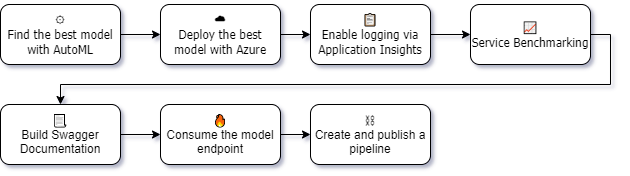

The diagram above was exported from draw.io. Its source (the exported page's mxGraphModel, read from the mxfile embedded in the PNG):
<mxGraphModel dx="827" dy="521" grid="1" gridSize="10" guides="1" tooltips="1" connect="1" arrows="1" fold="1" page="1" pageScale="1" pageWidth="827" pageHeight="1169" math="0" shadow="0">
  <root>
    <mxCell id="0" />
    <mxCell id="1" parent="0" />
    <mxCell id="Hy3wpdxnA_tVNhMHHp7w-11" style="edgeStyle=orthogonalEdgeStyle;rounded=0;orthogonalLoop=1;jettySize=auto;html=1;" edge="1" parent="1" source="Hy3wpdxnA_tVNhMHHp7w-10">
      <mxGeometry relative="1" as="geometry">
        <mxPoint x="170" y="40" as="targetPoint" />
      </mxGeometry>
    </mxCell>
    <mxCell id="Hy3wpdxnA_tVNhMHHp7w-10" value="&lt;p&gt;&lt;font face=&quot;Tahoma&quot;&gt;⚙&lt;br&gt;Find the best model with AutoML&lt;/font&gt;&lt;/p&gt;" style="rounded=1;whiteSpace=wrap;html=1;" vertex="1" parent="1">
      <mxGeometry x="10" y="10" width="120" height="60" as="geometry" />
    </mxCell>
    <mxCell id="Hy3wpdxnA_tVNhMHHp7w-14" style="edgeStyle=orthogonalEdgeStyle;rounded=0;orthogonalLoop=1;jettySize=auto;html=1;" edge="1" parent="1" source="Hy3wpdxnA_tVNhMHHp7w-12" target="Hy3wpdxnA_tVNhMHHp7w-15">
      <mxGeometry relative="1" as="geometry">
        <mxPoint x="330" y="40" as="targetPoint" />
      </mxGeometry>
    </mxCell>
    <mxCell id="Hy3wpdxnA_tVNhMHHp7w-12" value="&lt;font face=&quot;Tahoma&quot;&gt;☁&lt;br&gt;Deploy the best model with Azure&lt;/font&gt;" style="rounded=1;whiteSpace=wrap;html=1;" vertex="1" parent="1">
      <mxGeometry x="170" y="10" width="120" height="60" as="geometry" />
    </mxCell>
    <mxCell id="Hy3wpdxnA_tVNhMHHp7w-17" style="edgeStyle=orthogonalEdgeStyle;rounded=0;orthogonalLoop=1;jettySize=auto;html=1;" edge="1" parent="1" source="Hy3wpdxnA_tVNhMHHp7w-15">
      <mxGeometry relative="1" as="geometry">
        <mxPoint x="480" y="40" as="targetPoint" />
      </mxGeometry>
    </mxCell>
    <mxCell id="Hy3wpdxnA_tVNhMHHp7w-15" value="&lt;font face=&quot;Tahoma&quot;&gt;📋&lt;br&gt;Enable logging via Application Insights&lt;/font&gt;" style="rounded=1;whiteSpace=wrap;html=1;" vertex="1" parent="1">
      <mxGeometry x="320" y="10" width="120" height="60" as="geometry" />
    </mxCell>
    <mxCell id="Hy3wpdxnA_tVNhMHHp7w-21" style="edgeStyle=orthogonalEdgeStyle;rounded=0;orthogonalLoop=1;jettySize=auto;html=1;exitX=1;exitY=0.5;exitDx=0;exitDy=0;" edge="1" parent="1" source="Hy3wpdxnA_tVNhMHHp7w-16" target="Hy3wpdxnA_tVNhMHHp7w-22">
      <mxGeometry relative="1" as="geometry">
        <mxPoint x="540" y="110" as="targetPoint" />
      </mxGeometry>
    </mxCell>
    <mxCell id="Hy3wpdxnA_tVNhMHHp7w-16" value="&lt;font face=&quot;Tahoma&quot;&gt;📈&lt;br&gt;Service Benchmarking&lt;/font&gt;" style="rounded=1;whiteSpace=wrap;html=1;" vertex="1" parent="1">
      <mxGeometry x="480" y="10" width="120" height="60" as="geometry" />
    </mxCell>
    <mxCell id="Hy3wpdxnA_tVNhMHHp7w-23" style="edgeStyle=orthogonalEdgeStyle;rounded=0;orthogonalLoop=1;jettySize=auto;html=1;" edge="1" parent="1" source="Hy3wpdxnA_tVNhMHHp7w-22" target="Hy3wpdxnA_tVNhMHHp7w-24">
      <mxGeometry relative="1" as="geometry">
        <mxPoint x="160" y="140" as="targetPoint" />
      </mxGeometry>
    </mxCell>
    <mxCell id="Hy3wpdxnA_tVNhMHHp7w-22" value="📃&lt;br&gt;Build Swagger Documentation" style="rounded=1;whiteSpace=wrap;html=1;" vertex="1" parent="1">
      <mxGeometry x="10" y="110" width="120" height="60" as="geometry" />
    </mxCell>
    <mxCell id="Hy3wpdxnA_tVNhMHHp7w-26" value="" style="edgeStyle=orthogonalEdgeStyle;rounded=0;orthogonalLoop=1;jettySize=auto;html=1;" edge="1" parent="1" source="Hy3wpdxnA_tVNhMHHp7w-24" target="Hy3wpdxnA_tVNhMHHp7w-25">
      <mxGeometry relative="1" as="geometry" />
    </mxCell>
    <mxCell id="Hy3wpdxnA_tVNhMHHp7w-24" value="🔥&lt;br&gt;Consume the model endpoint" style="rounded=1;whiteSpace=wrap;html=1;" vertex="1" parent="1">
      <mxGeometry x="170" y="110" width="120" height="60" as="geometry" />
    </mxCell>
    <mxCell id="Hy3wpdxnA_tVNhMHHp7w-25" value="⛓&lt;br&gt;Create and publish a pipeline" style="whiteSpace=wrap;html=1;rounded=1;" vertex="1" parent="1">
      <mxGeometry x="320" y="110" width="120" height="60" as="geometry" />
    </mxCell>
  </root>
</mxGraphModel>